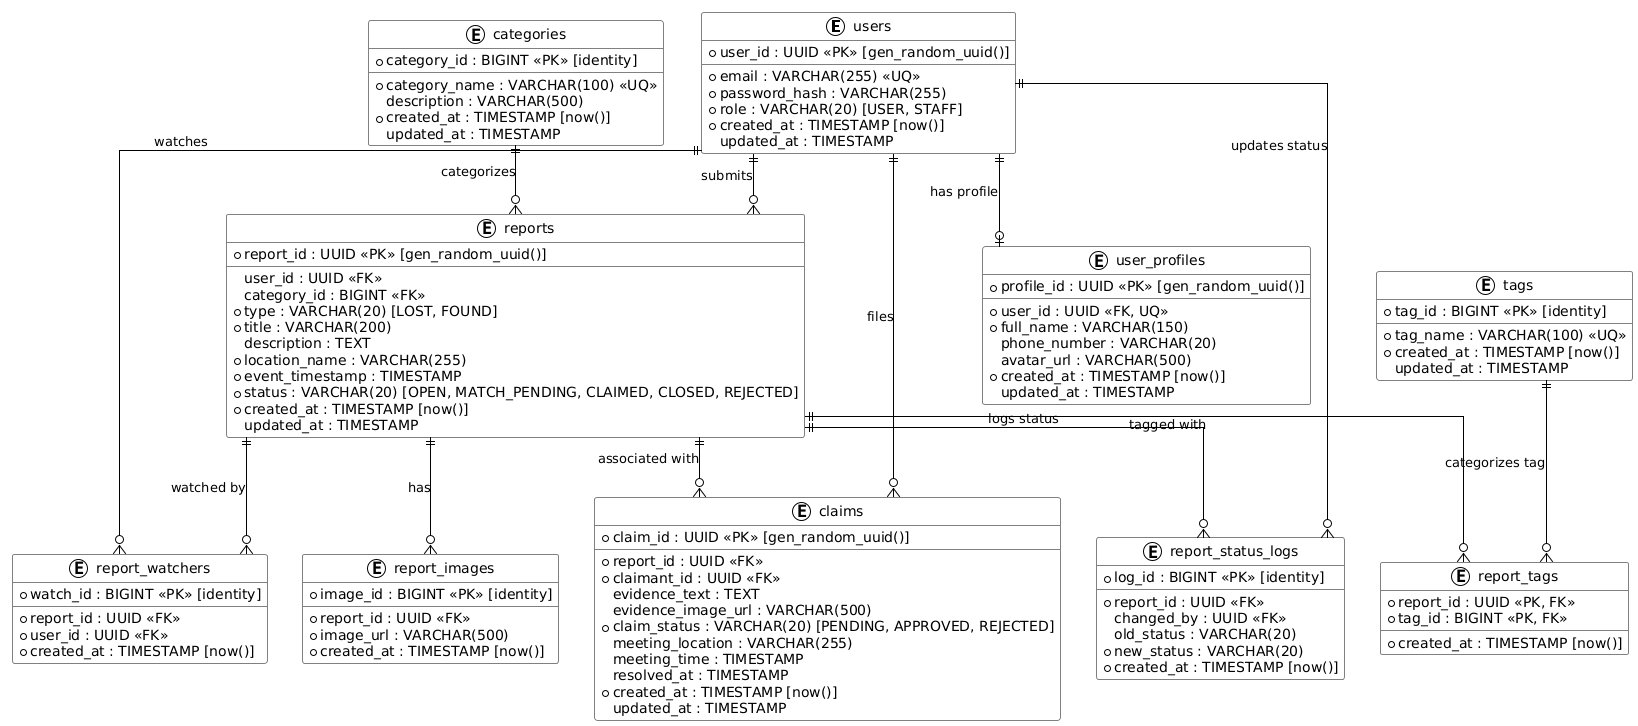

The diagram above was rendered by PlantUML. Its source (embedded in the PNG):
@startuml
!theme plain
skinparam linetype ortho
skinparam packageStyle rectangle
skinparam shadowing false
skinparam class {
    BackgroundColor White
    BorderColor Gray
    ArrowColor Black
}

entity "users" as users {
    * user_id : UUID <<PK>> [gen_random_uuid()]
    --
    * email : VARCHAR(255) <<UQ>>
    * password_hash : VARCHAR(255)
    * role : VARCHAR(20) [USER, STAFF]
    * created_at : TIMESTAMP [now()]
    updated_at : TIMESTAMP
}

entity "user_profiles" as user_profiles {
    * profile_id : UUID <<PK>> [gen_random_uuid()]
    --
    * user_id : UUID <<FK, UQ>>
    * full_name : VARCHAR(150)
    phone_number : VARCHAR(20)
    avatar_url : VARCHAR(500)
    * created_at : TIMESTAMP [now()]
    updated_at : TIMESTAMP
}

entity "categories" as categories {
    * category_id : BIGINT <<PK>> [identity]
    --
    * category_name : VARCHAR(100) <<UQ>>
    description : VARCHAR(500)
    * created_at : TIMESTAMP [now()]
    updated_at : TIMESTAMP
}

entity "tags" as tags {
    * tag_id : BIGINT <<PK>> [identity]
    --
    * tag_name : VARCHAR(100) <<UQ>>
    * created_at : TIMESTAMP [now()]
    updated_at : TIMESTAMP
}

entity "reports" as reports {
    * report_id : UUID <<PK>> [gen_random_uuid()]
    --
    user_id : UUID <<FK>>
    category_id : BIGINT <<FK>>
    * type : VARCHAR(20) [LOST, FOUND]
    * title : VARCHAR(200)
    description : TEXT
    * location_name : VARCHAR(255)
    * event_timestamp : TIMESTAMP
    * status : VARCHAR(20) [OPEN, MATCH_PENDING, CLAIMED, CLOSED, REJECTED]
    * created_at : TIMESTAMP [now()]
    updated_at : TIMESTAMP
}

entity "report_images" as report_images {
    * image_id : BIGINT <<PK>> [identity]
    --
    * report_id : UUID <<FK>>
    * image_url : VARCHAR(500)
    * created_at : TIMESTAMP [now()]
}

entity "report_status_logs" as report_status_logs {
    * log_id : BIGINT <<PK>> [identity]
    --
    * report_id : UUID <<FK>>
    changed_by : UUID <<FK>>
    old_status : VARCHAR(20)
    * new_status : VARCHAR(20)
    * created_at : TIMESTAMP [now()]
}

entity "report_watchers" as report_watchers {
    * watch_id : BIGINT <<PK>> [identity]
    --
    * report_id : UUID <<FK>>
    * user_id : UUID <<FK>>
    * created_at : TIMESTAMP [now()]
}

entity "claims" as claims {
    * claim_id : UUID <<PK>> [gen_random_uuid()]
    --
    * report_id : UUID <<FK>>
    * claimant_id : UUID <<FK>>
    evidence_text : TEXT
    evidence_image_url : VARCHAR(500)
    * claim_status : VARCHAR(20) [PENDING, APPROVED, REJECTED]
    meeting_location : VARCHAR(255)
    meeting_time : TIMESTAMP
    resolved_at : TIMESTAMP
    * created_at : TIMESTAMP [now()]
    updated_at : TIMESTAMP
}

entity "report_tags" as report_tags {
    * report_id : UUID <<PK, FK>>
    * tag_id : BIGINT <<PK, FK>>
    --
    * created_at : TIMESTAMP [now()]
}

users ||--o| user_profiles : "has profile"
users ||--o{ reports : "submits"
categories ||--o{ reports : "categorizes"
reports ||--o{ report_images : "has"
reports ||--o{ report_status_logs : "logs status"
users ||--o{ report_status_logs : "updates status"
reports ||--o{ report_watchers : "watched by"
users ||--o{ report_watchers : "watches"
reports ||--o{ claims : "associated with"
users ||--o{ claims : "files"
reports ||--o{ report_tags : "tagged with"
tags ||--o{ report_tags : "categorizes tag"
@enduml